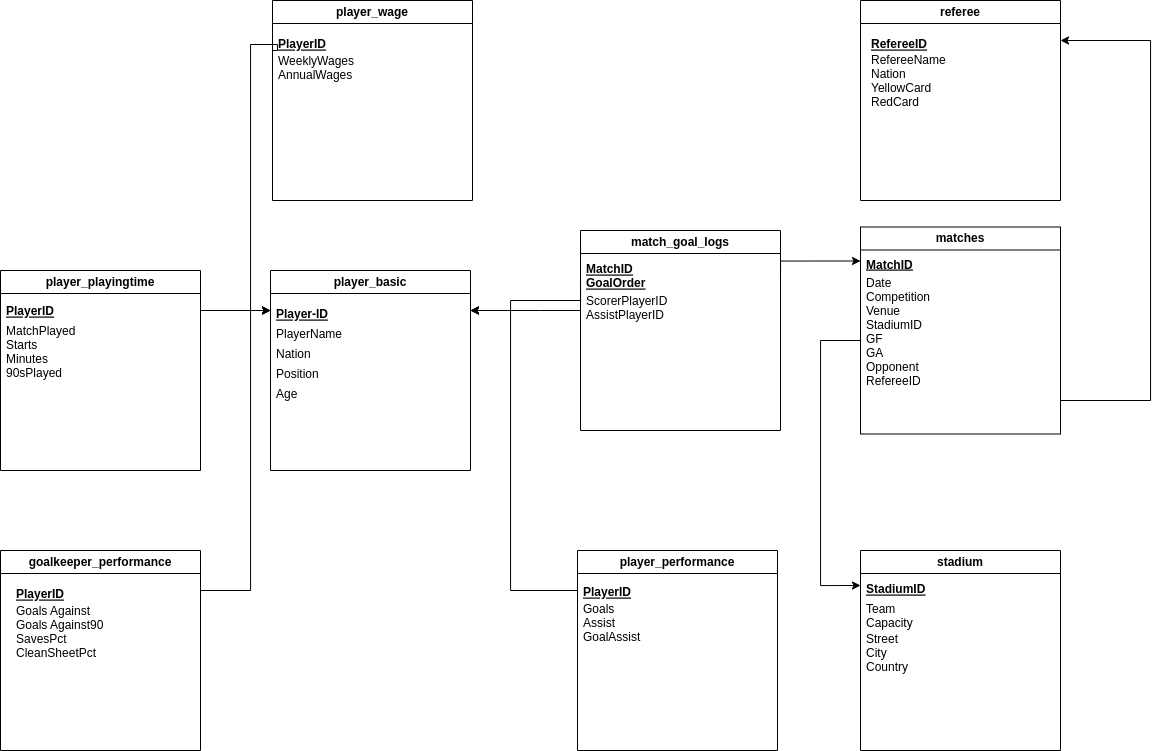

The diagram above was exported from draw.io. Its source (the exported page's mxGraphModel, read from the mxfile embedded in the PNG):
<mxGraphModel dx="2983" dy="2176" grid="1" gridSize="10" guides="1" tooltips="1" connect="1" arrows="1" fold="1" page="1" pageScale="1" pageWidth="850" pageHeight="1100" math="0" shadow="0" extFonts="Permanent Marker^https://fonts.googleapis.com/css?family=Permanent+Marker">
  <root>
    <mxCell id="0" />
    <mxCell id="1" parent="0" />
    <mxCell id="NE92b1ZhqhxGFIehCKeG-1" value="player_basic" style="swimlane;whiteSpace=wrap;html=1;" parent="1" vertex="1">
      <mxGeometry x="218" y="76" width="200" height="200" as="geometry" />
    </mxCell>
    <mxCell id="NE92b1ZhqhxGFIehCKeG-2" value="Player-ID" style="text;strokeColor=none;fillColor=none;spacingLeft=4;spacingRight=4;overflow=hidden;rotatable=0;points=[[0,0.5],[1,0.5]];portConstraint=eastwest;fontSize=12;fontStyle=5" parent="NE92b1ZhqhxGFIehCKeG-1" vertex="1">
      <mxGeometry y="30" width="160" height="20" as="geometry" />
    </mxCell>
    <mxCell id="NE92b1ZhqhxGFIehCKeG-3" value="PlayerName" style="text;strokeColor=none;fillColor=none;spacingLeft=4;spacingRight=4;overflow=hidden;rotatable=0;points=[[0,0.5],[1,0.5]];portConstraint=eastwest;fontSize=12;" parent="NE92b1ZhqhxGFIehCKeG-1" vertex="1">
      <mxGeometry y="50" width="160" height="20" as="geometry" />
    </mxCell>
    <mxCell id="NE92b1ZhqhxGFIehCKeG-4" value="Nation" style="text;strokeColor=none;fillColor=none;spacingLeft=4;spacingRight=4;overflow=hidden;rotatable=0;points=[[0,0.5],[1,0.5]];portConstraint=eastwest;fontSize=12;" parent="NE92b1ZhqhxGFIehCKeG-1" vertex="1">
      <mxGeometry y="70" width="160" height="20" as="geometry" />
    </mxCell>
    <mxCell id="NE92b1ZhqhxGFIehCKeG-5" value="Position" style="text;strokeColor=none;fillColor=none;spacingLeft=4;spacingRight=4;overflow=hidden;rotatable=0;points=[[0,0.5],[1,0.5]];portConstraint=eastwest;fontSize=12;" parent="NE92b1ZhqhxGFIehCKeG-1" vertex="1">
      <mxGeometry y="90" width="160" height="20" as="geometry" />
    </mxCell>
    <mxCell id="NE92b1ZhqhxGFIehCKeG-6" value="Age" style="text;strokeColor=none;fillColor=none;spacingLeft=4;spacingRight=4;overflow=hidden;rotatable=0;points=[[0,0.5],[1,0.5]];portConstraint=eastwest;fontSize=12;" parent="NE92b1ZhqhxGFIehCKeG-1" vertex="1">
      <mxGeometry y="110" width="160" height="36.5" as="geometry" />
    </mxCell>
    <mxCell id="NE92b1ZhqhxGFIehCKeG-50" style="edgeStyle=orthogonalEdgeStyle;rounded=0;orthogonalLoop=1;jettySize=auto;html=1;exitX=1;exitY=0.25;exitDx=0;exitDy=0;entryX=0;entryY=0.5;entryDx=0;entryDy=0;" parent="1" source="NE92b1ZhqhxGFIehCKeG-7" target="NE92b1ZhqhxGFIehCKeG-37" edge="1">
      <mxGeometry relative="1" as="geometry">
        <Array as="points">
          <mxPoint x="728" y="66" />
        </Array>
      </mxGeometry>
    </mxCell>
    <mxCell id="NE92b1ZhqhxGFIehCKeG-7" value="match_goal_logs" style="swimlane;whiteSpace=wrap;html=1;startSize=23;" parent="1" vertex="1">
      <mxGeometry x="528" y="36" width="200" height="200" as="geometry" />
    </mxCell>
    <mxCell id="NE92b1ZhqhxGFIehCKeG-48" style="edgeStyle=orthogonalEdgeStyle;rounded=0;orthogonalLoop=1;jettySize=auto;html=1;" parent="NE92b1ZhqhxGFIehCKeG-7" source="NE92b1ZhqhxGFIehCKeG-10" edge="1">
      <mxGeometry relative="1" as="geometry">
        <mxPoint x="-110" y="80" as="targetPoint" />
        <Array as="points">
          <mxPoint x="-40" y="80" />
          <mxPoint x="-40" y="80" />
        </Array>
      </mxGeometry>
    </mxCell>
    <mxCell id="NE92b1ZhqhxGFIehCKeG-10" value="ScorerPlayerID&#10;AssistPlayerID" style="text;strokeColor=none;fillColor=none;spacingLeft=4;spacingRight=4;overflow=hidden;rotatable=0;points=[[0,0.5],[1,0.5]];portConstraint=eastwest;fontSize=12;" parent="NE92b1ZhqhxGFIehCKeG-7" vertex="1">
      <mxGeometry y="57" width="190" height="50" as="geometry" />
    </mxCell>
    <mxCell id="NE92b1ZhqhxGFIehCKeG-49" style="edgeStyle=orthogonalEdgeStyle;rounded=0;orthogonalLoop=1;jettySize=auto;html=1;exitX=0;exitY=0.5;exitDx=0;exitDy=0;" parent="NE92b1ZhqhxGFIehCKeG-7" source="NE92b1ZhqhxGFIehCKeG-47" edge="1">
      <mxGeometry relative="1" as="geometry">
        <mxPoint x="-110" y="80" as="targetPoint" />
        <Array as="points">
          <mxPoint y="70" />
          <mxPoint x="-70" y="70" />
          <mxPoint x="-70" y="80" />
        </Array>
      </mxGeometry>
    </mxCell>
    <mxCell id="NE92b1ZhqhxGFIehCKeG-47" value="MatchID&#10;GoalOrder" style="text;strokeColor=none;fillColor=none;spacingLeft=4;spacingRight=4;overflow=hidden;rotatable=0;points=[[0,0.5],[1,0.5]];portConstraint=eastwest;fontSize=12;fontStyle=5" parent="NE92b1ZhqhxGFIehCKeG-7" vertex="1">
      <mxGeometry y="25" width="160" height="40" as="geometry" />
    </mxCell>
    <mxCell id="NE92b1ZhqhxGFIehCKeG-41" style="edgeStyle=orthogonalEdgeStyle;rounded=0;orthogonalLoop=1;jettySize=auto;html=1;entryX=0;entryY=0.5;entryDx=0;entryDy=0;" parent="1" target="NE92b1ZhqhxGFIehCKeG-2" edge="1">
      <mxGeometry relative="1" as="geometry">
        <mxPoint x="148" y="116" as="sourcePoint" />
        <Array as="points">
          <mxPoint x="148" y="116" />
        </Array>
      </mxGeometry>
    </mxCell>
    <mxCell id="NE92b1ZhqhxGFIehCKeG-17" value="player_playingtime" style="swimlane;whiteSpace=wrap;html=1;" parent="1" vertex="1">
      <mxGeometry x="-52" y="76" width="200" height="200" as="geometry" />
    </mxCell>
    <mxCell id="NE92b1ZhqhxGFIehCKeG-22" value="PlayerID&#10;" style="text;strokeColor=none;fillColor=none;spacingLeft=4;spacingRight=4;overflow=hidden;rotatable=0;points=[[0,0.5],[1,0.5]];portConstraint=eastwest;fontSize=12;fontStyle=5" parent="NE92b1ZhqhxGFIehCKeG-17" vertex="1">
      <mxGeometry y="27" width="160" height="20" as="geometry" />
    </mxCell>
    <mxCell id="NE92b1ZhqhxGFIehCKeG-23" value="MatchPlayed&#10;Starts&#10;Minutes&#10;90sPlayed" style="text;strokeColor=none;fillColor=none;spacingLeft=4;spacingRight=4;overflow=hidden;rotatable=0;points=[[0,0.5],[1,0.5]];portConstraint=eastwest;fontSize=12;" parent="NE92b1ZhqhxGFIehCKeG-17" vertex="1">
      <mxGeometry y="47" width="160" height="100" as="geometry" />
    </mxCell>
    <mxCell id="NE92b1ZhqhxGFIehCKeG-43" style="edgeStyle=orthogonalEdgeStyle;rounded=0;orthogonalLoop=1;jettySize=auto;html=1;" parent="1" source="NE92b1ZhqhxGFIehCKeG-18" edge="1">
      <mxGeometry relative="1" as="geometry">
        <mxPoint x="418" y="116" as="targetPoint" />
        <Array as="points">
          <mxPoint x="458" y="396" />
          <mxPoint x="458" y="116" />
        </Array>
      </mxGeometry>
    </mxCell>
    <mxCell id="NE92b1ZhqhxGFIehCKeG-18" value="player_performance" style="swimlane;whiteSpace=wrap;html=1;" parent="1" vertex="1">
      <mxGeometry x="525" y="356" width="200" height="200" as="geometry" />
    </mxCell>
    <mxCell id="NE92b1ZhqhxGFIehCKeG-26" value="PlayerID&#10;" style="text;strokeColor=none;fillColor=none;spacingLeft=4;spacingRight=4;overflow=hidden;rotatable=0;points=[[0,0.5],[1,0.5]];portConstraint=eastwest;fontSize=12;fontStyle=5" parent="NE92b1ZhqhxGFIehCKeG-18" vertex="1">
      <mxGeometry y="28" width="160" height="83.5" as="geometry" />
    </mxCell>
    <mxCell id="NE92b1ZhqhxGFIehCKeG-27" value="Goals&#10;Assist&#10;GoalAssist" style="text;strokeColor=none;fillColor=none;spacingLeft=4;spacingRight=4;overflow=hidden;rotatable=0;points=[[0,0.5],[1,0.5]];portConstraint=eastwest;fontSize=12;" parent="NE92b1ZhqhxGFIehCKeG-18" vertex="1">
      <mxGeometry y="45" width="160" height="100" as="geometry" />
    </mxCell>
    <mxCell id="NE92b1ZhqhxGFIehCKeG-44" style="edgeStyle=orthogonalEdgeStyle;rounded=0;orthogonalLoop=1;jettySize=auto;html=1;exitX=0;exitY=0.25;exitDx=0;exitDy=0;entryX=0;entryY=0.5;entryDx=0;entryDy=0;" parent="1" source="NE92b1ZhqhxGFIehCKeG-19" target="NE92b1ZhqhxGFIehCKeG-2" edge="1">
      <mxGeometry relative="1" as="geometry">
        <Array as="points">
          <mxPoint x="225" y="-150" />
          <mxPoint x="198" y="-150" />
          <mxPoint x="198" y="116" />
        </Array>
      </mxGeometry>
    </mxCell>
    <mxCell id="NE92b1ZhqhxGFIehCKeG-19" value="player_wage" style="swimlane;whiteSpace=wrap;html=1;" parent="1" vertex="1">
      <mxGeometry x="220" y="-194" width="200" height="200" as="geometry" />
    </mxCell>
    <mxCell id="NE92b1ZhqhxGFIehCKeG-20" value="PlayerID" style="text;strokeColor=none;fillColor=none;spacingLeft=4;spacingRight=4;overflow=hidden;rotatable=0;points=[[0,0.5],[1,0.5]];portConstraint=eastwest;fontSize=12;fontStyle=5" parent="NE92b1ZhqhxGFIehCKeG-19" vertex="1">
      <mxGeometry y="30" width="160" height="20" as="geometry" />
    </mxCell>
    <mxCell id="NE92b1ZhqhxGFIehCKeG-21" value="WeeklyWages&#10;AnnualWages" style="text;strokeColor=none;fillColor=none;spacingLeft=4;spacingRight=4;overflow=hidden;rotatable=0;points=[[0,0.5],[1,0.5]];portConstraint=eastwest;fontSize=12;" parent="NE92b1ZhqhxGFIehCKeG-19" vertex="1">
      <mxGeometry y="47" width="160" height="60" as="geometry" />
    </mxCell>
    <mxCell id="NE92b1ZhqhxGFIehCKeG-42" style="edgeStyle=orthogonalEdgeStyle;rounded=0;orthogonalLoop=1;jettySize=auto;html=1;exitX=1;exitY=0.25;exitDx=0;exitDy=0;entryX=0;entryY=0.5;entryDx=0;entryDy=0;" parent="1" source="NE92b1ZhqhxGFIehCKeG-15" target="NE92b1ZhqhxGFIehCKeG-2" edge="1">
      <mxGeometry relative="1" as="geometry">
        <Array as="points">
          <mxPoint x="148" y="396" />
          <mxPoint x="198" y="396" />
          <mxPoint x="198" y="116" />
        </Array>
      </mxGeometry>
    </mxCell>
    <mxCell id="NE92b1ZhqhxGFIehCKeG-15" value="goalkeeper_performance" style="swimlane;whiteSpace=wrap;html=1;" parent="1" vertex="1">
      <mxGeometry x="-52" y="356" width="200" height="200" as="geometry" />
    </mxCell>
    <mxCell id="NE92b1ZhqhxGFIehCKeG-24" value="PlayerID&#10;" style="text;strokeColor=none;fillColor=none;spacingLeft=4;spacingRight=4;overflow=hidden;rotatable=0;points=[[0,0.5],[1,0.5]];portConstraint=eastwest;fontSize=12;fontStyle=5" parent="NE92b1ZhqhxGFIehCKeG-15" vertex="1">
      <mxGeometry x="10" y="30" width="160" height="20" as="geometry" />
    </mxCell>
    <mxCell id="NE92b1ZhqhxGFIehCKeG-25" value="Goals Against&#10;Goals Against90&#10;SavesPct&#10;CleanSheetPct&#10;" style="text;strokeColor=none;fillColor=none;spacingLeft=4;spacingRight=4;overflow=hidden;rotatable=0;points=[[0,0.5],[1,0.5]];portConstraint=eastwest;fontSize=12;" parent="NE92b1ZhqhxGFIehCKeG-15" vertex="1">
      <mxGeometry x="10" y="47" width="160" height="110" as="geometry" />
    </mxCell>
    <mxCell id="NE92b1ZhqhxGFIehCKeG-51" style="edgeStyle=orthogonalEdgeStyle;rounded=0;orthogonalLoop=1;jettySize=auto;html=1;" parent="1" source="NE92b1ZhqhxGFIehCKeG-28" edge="1">
      <mxGeometry relative="1" as="geometry">
        <mxPoint x="1008" y="-154" as="targetPoint" />
        <Array as="points">
          <mxPoint x="1098" y="206" />
          <mxPoint x="1098" y="-154" />
        </Array>
      </mxGeometry>
    </mxCell>
    <mxCell id="NE92b1ZhqhxGFIehCKeG-28" value="matches" style="swimlane;whiteSpace=wrap;html=1;" parent="1" vertex="1">
      <mxGeometry x="808" y="32.5" width="200" height="207" as="geometry" />
    </mxCell>
    <mxCell id="NE92b1ZhqhxGFIehCKeG-37" value="MatchID" style="text;strokeColor=none;fillColor=none;spacingLeft=4;spacingRight=4;overflow=hidden;rotatable=0;points=[[0,0.5],[1,0.5]];portConstraint=eastwest;fontSize=12;fontStyle=5" parent="NE92b1ZhqhxGFIehCKeG-28" vertex="1">
      <mxGeometry y="24" width="160" height="20" as="geometry" />
    </mxCell>
    <mxCell id="NE92b1ZhqhxGFIehCKeG-40" value="Date&#10;Competition&#10;Venue&#10;StadiumID&#10;GF&#10;GA&#10;Opponent&#10;RefereeID" style="text;strokeColor=none;fillColor=none;spacingLeft=4;spacingRight=4;overflow=hidden;rotatable=0;points=[[0,0.5],[1,0.5]];portConstraint=eastwest;fontSize=12;" parent="NE92b1ZhqhxGFIehCKeG-28" vertex="1">
      <mxGeometry y="42" width="160" height="123" as="geometry" />
    </mxCell>
    <mxCell id="NE92b1ZhqhxGFIehCKeG-29" value="stadium" style="swimlane;whiteSpace=wrap;html=1;" parent="1" vertex="1">
      <mxGeometry x="808" y="356" width="200" height="200" as="geometry" />
    </mxCell>
    <mxCell id="NE92b1ZhqhxGFIehCKeG-34" value="StadiumID" style="text;strokeColor=none;fillColor=none;spacingLeft=4;spacingRight=4;overflow=hidden;rotatable=0;points=[[0,0.5],[1,0.5]];portConstraint=eastwest;fontSize=12;fontStyle=5" parent="NE92b1ZhqhxGFIehCKeG-29" vertex="1">
      <mxGeometry y="25" width="150" height="20" as="geometry" />
    </mxCell>
    <mxCell id="NE92b1ZhqhxGFIehCKeG-35" value="Team&#10;Capacity" style="text;strokeColor=none;fillColor=none;spacingLeft=4;spacingRight=4;overflow=hidden;rotatable=0;points=[[0,0.5],[1,0.5]];portConstraint=eastwest;fontSize=12;" parent="NE92b1ZhqhxGFIehCKeG-29" vertex="1">
      <mxGeometry y="45" width="150" height="30" as="geometry" />
    </mxCell>
    <mxCell id="NE92b1ZhqhxGFIehCKeG-36" value="Street&#10;City&#10;Country" style="text;strokeColor=none;fillColor=none;spacingLeft=4;spacingRight=4;overflow=hidden;rotatable=0;points=[[0,0.5],[1,0.5]];portConstraint=eastwest;fontSize=12;" parent="NE92b1ZhqhxGFIehCKeG-29" vertex="1">
      <mxGeometry y="75" width="150" height="71" as="geometry" />
    </mxCell>
    <mxCell id="NE92b1ZhqhxGFIehCKeG-30" value="referee" style="swimlane;whiteSpace=wrap;html=1;" parent="1" vertex="1">
      <mxGeometry x="808" y="-194" width="200" height="200" as="geometry" />
    </mxCell>
    <mxCell id="NE92b1ZhqhxGFIehCKeG-31" value="RefereeID" style="text;strokeColor=none;fillColor=none;spacingLeft=4;spacingRight=4;overflow=hidden;rotatable=0;points=[[0,0.5],[1,0.5]];portConstraint=eastwest;fontSize=12;fontStyle=5" parent="NE92b1ZhqhxGFIehCKeG-30" vertex="1">
      <mxGeometry x="5" y="30" width="160" height="20" as="geometry" />
    </mxCell>
    <mxCell id="NE92b1ZhqhxGFIehCKeG-32" value="RefereeName&#10;Nation&#10;YellowCard&#10;RedCard" style="text;strokeColor=none;fillColor=none;spacingLeft=4;spacingRight=4;overflow=hidden;rotatable=0;points=[[0,0.5],[1,0.5]];portConstraint=eastwest;fontSize=12;" parent="NE92b1ZhqhxGFIehCKeG-30" vertex="1">
      <mxGeometry x="5" y="46" width="160" height="59" as="geometry" />
    </mxCell>
    <mxCell id="NE92b1ZhqhxGFIehCKeG-52" style="edgeStyle=orthogonalEdgeStyle;rounded=0;orthogonalLoop=1;jettySize=auto;html=1;entryX=0;entryY=0.5;entryDx=0;entryDy=0;" parent="1" source="NE92b1ZhqhxGFIehCKeG-40" target="NE92b1ZhqhxGFIehCKeG-34" edge="1">
      <mxGeometry relative="1" as="geometry">
        <Array as="points">
          <mxPoint x="768" y="146" />
          <mxPoint x="768" y="391" />
        </Array>
      </mxGeometry>
    </mxCell>
  </root>
</mxGraphModel>